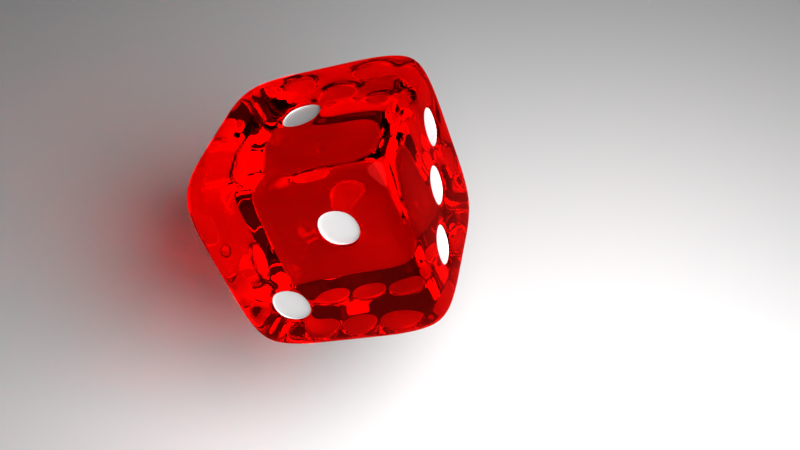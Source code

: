 # Source: dice.blend  (saved by Blender 2.79.0; exported with 4.5.12 LTS)
import bpy
from mathutils import Matrix  # noqa: F401  (used for matrix-valued properties, if any)

bpy.ops.wm.read_factory_settings(use_empty=True)
scene = bpy.context.scene
scene.name = 'Scene'

# ---- collections
col_collection_1 = bpy.data.collections.new('Collection 1'); scene.collection.children.link(col_collection_1)

# ---- materials (node trees are filled in below, after node groups)
mat_material_002 = bpy.data.materials.new('Material.002')
mat_material_002.alpha_threshold = 0.0
mat_material_002.roughness = 0.5
mat_material = bpy.data.materials.new('Material')
mat_material.alpha_threshold = 0.0
mat_material.roughness = 0.5
mat_material.line_color = (0.0, 0.0, 0.0, 1.0)
mat_material_001 = bpy.data.materials.new('Material.001')
mat_material_001.alpha_threshold = 0.0
mat_material_001.roughness = 0.5

# ---- material node trees
mat_material_002.use_nodes = True; mat_material_002.node_tree.nodes.clear()
_N = mat_material_002.node_tree.nodes; _L = mat_material_002.node_tree.links
n0 = _N.new('ShaderNodeOutputMaterial'); n0.name = 'Material Output'; n0.location = (300, 300)
n1 = _N.new('ShaderNodeBsdfDiffuse'); n1.name = 'Diffuse BSDF'; n1.location = (10, 300)
n1.inputs[0].default_value = (1.0, 1.0, 1.0, 1.0)
_L.new(n1.outputs[0], n0.inputs[0])
n0.is_active_output = True
mat_material.use_nodes = True; mat_material.node_tree.nodes.clear()
_N = mat_material.node_tree.nodes; _L = mat_material.node_tree.links
n0 = _N.new('ShaderNodeOutputMaterial'); n0.name = 'Material Output'; n0.location = (300, 300)
n1 = _N.new('ShaderNodeMixShader'); n1.name = 'Mix Shader'; n1.location = (10, 300)
n2 = _N.new('ShaderNodeBsdfGlass'); n2.name = 'Glass BSDF'; n2.location = (-190, 200)
n2.distribution = 'BECKMANN'
n2.inputs[0].default_value = (1.0, 0.02434, 0.01312, 1.0)
n2.inputs[2].default_value = 1.45
n3 = _N.new('ShaderNodeBsdfGlass'); n3.name = 'Glass BSDF.001'; n3.location = (-190, 100)
n3.distribution = 'BECKMANN'
n3.inputs[0].default_value = (1.0, 0.01325, 0.02132, 1.0)
n3.inputs[2].default_value = 1.45
_L.new(n1.outputs[0], n0.inputs[0])
_L.new(n2.outputs[0], n1.inputs[1])
_L.new(n3.outputs[0], n1.inputs[2])
n0.is_active_output = True
mat_material_001.use_nodes = True; mat_material_001.node_tree.nodes.clear()
_N = mat_material_001.node_tree.nodes; _L = mat_material_001.node_tree.links
n0 = _N.new('ShaderNodeOutputMaterial'); n0.name = 'Material Output'; n0.location = (300, 300)
n1 = _N.new('ShaderNodeMixShader'); n1.name = 'Mix Shader'; n1.location = (10, 300)
n2 = _N.new('ShaderNodeBsdfDiffuse'); n2.name = 'Diffuse BSDF'; n2.location = (-190, 200)
n2.inputs[0].default_value = (1.0, 1.0, 1.0, 1.0)
n3 = _N.new('ShaderNodeBsdfAnisotropic'); n3.name = 'Glossy BSDF'; n3.location = (-190, 100)
n3.distribution = 'GGX'
n3.inputs[0].default_value = (1.0, 1.0, 1.0, 1.0)
n3.inputs[1].default_value = 0.4472
_L.new(n1.outputs[0], n0.inputs[0])
_L.new(n2.outputs[0], n1.inputs[1])
_L.new(n3.outputs[0], n1.inputs[2])
n0.is_active_output = True

# ---- world
world_world = bpy.data.worlds.new('World'); scene.world = world_world
world_world.color = (0.05088, 0.05088, 0.05088)
world_world.use_sun_shadow = False
world_world.sun_shadow_jitter_overblur = 0.0
world_world.cycles.sampling_method = 'MANUAL'

# ---- cameras
cam_camera = bpy.data.cameras.new('Camera')
cam_camera.clip_end = 100.0
cam_camera.lens = 35.0
cam_camera.sensor_width = 32.0
cam_camera.sensor_height = 18.0
cam_camera.ortho_scale = 7.314
cam_camera.dof.focus_distance = 0.0

# ---- lights
light_lamp = bpy.data.lights.new('Lamp', 'POINT')
light_lamp.transmission_factor = 0.0
light_lamp.cutoff_distance = 30.0
light_lamp.energy = 3000.0
light_lamp.shadow_buffer_clip_start = 1.001
light_lamp.shadow_soft_size = 3.0
light_lamp.shadow_maximum_resolution = 0.006
light_lamp.use_absolute_resolution = True

# ---- meshes
me_plane = bpy.data.meshes.new('Plane')
me_plane.from_pydata([(-1.0, -1.0, 0.0), (1.0, -1.0, 0.0), (-1.0, 1.0, 0.0), (1.0, 1.0, 0.0)], [], [(0, 1, 3, 2)])
me_plane.materials.append(mat_material_002)
me_plane.use_remesh_preserve_volume = False
me_plane.use_remesh_preserve_attributes = False
me_plane.use_mirror_vertex_groups = False
me_plane.update()
me_cube = bpy.data.meshes.new('Cube')
me_cube.from_pydata([(0.9183, 0.9183, -0.9183), (0.9183, -0.9183, -0.9183), (-0.9183, -0.9183, -0.9183), (-0.9183, 0.9183, -0.9183), (0.9183, 0.9183, 0.9183), (0.9183, -0.9183, 0.9183), (-0.9183, -0.9183, 0.9183), (-0.9183, 0.9183, 0.9183), (1.0, 0.6, -1.0), (1.0, 0.2, -1.0), (1.0, -0.2, -1.0), (1.0, -0.6, -1.0), (0.6, 1.0, -1.0), (0.2, 1.0, -1.0), (-0.2, 1.0, -1.0), (-0.6, 1.0, -1.0), (1.0, 1.0, -0.6), (1.0, 1.0, -0.2), (1.0, 1.0, 0.2), (1.0, 1.0, 0.6), (0.6, -1.0, -1.0), (0.2, -1.0, -1.0), (-0.2, -1.0, -1.0), (-0.6, -1.0, -1.0), (1.0, -1.0, -0.6), (1.0, -1.0, -0.2), (1.0, -1.0, 0.2), (1.0, -1.0, 0.6), (-1.0, -0.6, -1.0), (-1.0, -0.2, -1.0), (-1.0, 0.2, -1.0), (-1.0, 0.6, -1.0), (-1.0, -1.0, -0.6), (-1.0, -1.0, -0.2), (-1.0, -1.0, 0.2), (-1.0, -1.0, 0.6), (-1.0, 1.0, -0.6), (-1.0, 1.0, -0.2), (-1.0, 1.0, 0.2), (-1.0, 1.0, 0.6), (1.0, 0.6, 1.0), (1.0, 0.2, 1.0), (1.0, -0.2, 1.0), (1.0, -0.6, 1.0), (0.6, 1.0, 1.0), (0.2, 1.0, 1.0), (-0.2, 1.0, 1.0), (-0.6, 1.0, 1.0), (0.6, -1.0, 1.0), (0.2, -1.0, 1.0), (-0.2, -1.0, 1.0), (-0.6, -1.0, 1.0), (-1.0, -0.6, 1.0), (-1.0, -0.2, 1.0), (-1.0, 0.2, 1.0), (-1.0, 0.6, 1.0), (0.6, 1.0, 0.6), (0.2, 1.0, 0.6), (-0.2, 1.0, 0.6), (-0.6, 1.0, 0.6), (0.6, 1.0, 0.2), (0.2, 1.0, 0.2), (-0.2, 1.0, 0.2), (-0.6, 1.0, 0.2), (0.6, 1.0, -0.2), (0.2, 1.0, -0.2), (-0.2, 1.0, -0.2), (-0.6, 1.0, -0.2), (0.6, 1.0, -0.6), (0.2, 1.0, -0.6), (-0.2, 1.0, -0.6), (-0.6, 1.0, -0.6), (-1.0, -0.6, -0.6), (-1.0, -0.2, -0.6), (-1.0, 0.2, -0.6), (-1.0, 0.6, -0.6), (-1.0, -0.6, -0.2), (-1.0, -0.2, -0.2), (-1.0, 0.2, -0.2), (-1.0, 0.6, -0.2), (-1.0, -0.6, 0.2), (-1.0, -0.2, 0.2), (-1.0, 0.2, 0.2), (-1.0, 0.6, 0.2), (-1.0, -0.6, 0.6), (-1.0, -0.2, 0.6), (-1.0, 0.2, 0.6), (-1.0, 0.6, 0.6), (0.6, -1.0, -0.6), (0.2, -1.0, -0.6), (-0.2, -1.0, -0.6), (-0.6, -1.0, -0.6), (0.6, -1.0, -0.2), (0.2, -1.0, -0.2), (-0.2, -1.0, -0.2), (-0.6, -1.0, -0.2), (0.6, -1.0, 0.2), (0.2, -1.0, 0.2), (-0.2, -1.0, 0.2), (-0.6, -1.0, 0.2), (0.6, -1.0, 0.6), (0.2, -1.0, 0.6), (-0.2, -1.0, 0.6), (-0.6, -1.0, 0.6), (1.0, 0.6, -0.6), (1.0, 0.2, -0.6), (1.0, -0.2, -0.6), (1.0, -0.6, -0.6), (1.0, 0.6, -0.2), (1.0, 0.2, -0.2), (1.0, -0.2, -0.2), (1.0, -0.6, -0.2), (1.0, 0.6, 0.2), (1.0, 0.2, 0.2), (1.0, -0.2, 0.2), (1.0, -0.6, 0.2), (1.0, 0.6, 0.6), (1.0, 0.2, 0.6), (1.0, -0.2, 0.6), (1.0, -0.6, 0.6), (0.6, 0.6, 1.0), (0.6, 0.2, 1.0), (0.6, -0.2, 1.0), (0.6, -0.6, 1.0), (0.2, 0.6, 1.0), (0.2, 0.2, 1.0), (0.2, -0.2, 1.0), (0.2, -0.6, 1.0), (-0.2, 0.6, 1.0), (-0.2, 0.2, 1.0), (-0.2, -0.2, 1.0), (-0.2, -0.6, 1.0), (-0.6, 0.6, 1.0), (-0.6, 0.2, 1.0), (-0.6, -0.2, 1.0), (-0.6, -0.6, 1.0), (0.6, 0.6, -1.0), (0.2, 0.6, -1.0), (-0.2, 0.6, -1.0), (-0.6, 0.6, -1.0), (0.6, 0.2, -1.0), (0.2, 0.2, -1.0), (-0.2, 0.2, -1.0), (-0.6, 0.2, -1.0), (0.6, -0.2, -1.0), (0.2, -0.2, -1.0), (-0.2, -0.2, -1.0), (-0.6, -0.2, -1.0), (0.6, -0.6, -1.0), (0.2, -0.6, -1.0), (-0.2, -0.6, -1.0), (-0.6, -0.6, -1.0), (-0.1981, 0.966, 0.5728), (-0.1981, 0.966, 0.1858), (-0.5852, 0.966, 0.1858), (-0.5852, 0.966, 0.5728), (0.1889, 0.966, 0.1858), (0.1889, 0.966, -0.2012), (-0.1981, 0.966, -0.2012), (-0.1981, 0.966, 0.1858), (0.5759, 0.966, -0.2012), (0.5759, 0.966, -0.5883), (0.1889, 0.966, -0.5883), (0.1889, 0.966, -0.2012), (-0.9722, -0.5821, -0.5883), (-0.9722, -0.5821, -0.2012), (-0.9722, -0.1951, -0.2012), (-0.9722, -0.1951, -0.5883), (-0.9722, 0.192, -0.5883), (-0.9722, 0.192, -0.2012), (-0.9722, 0.579, -0.2012), (-0.9722, 0.579, -0.5883), (-0.9722, -0.1951, -0.2012), (-0.9722, -0.1951, 0.1858), (-0.9722, 0.192, 0.1858), (-0.9722, 0.192, -0.2012), (-0.9722, -0.5821, 0.1858), (-0.9722, -0.5821, 0.5728), (-0.9722, -0.1951, 0.5728), (-0.9722, -0.1951, 0.1858), (-0.9722, 0.192, 0.1858), (-0.9722, 0.192, 0.5728), (-0.9722, 0.579, 0.5728), (-0.9722, 0.579, 0.1858), (0.5759, -0.9691, -0.5883), (0.5759, -0.9691, -0.2012), (0.1889, -0.9691, -0.2012), (0.1889, -0.9691, -0.5883), (-0.1981, -0.9691, -0.5883), (-0.1981, -0.9691, -0.2012), (-0.5852, -0.9691, -0.2012), (-0.5852, -0.9691, -0.5883), (0.5759, -0.9691, 0.1858), (0.5759, -0.9691, 0.5728), (0.1889, -0.9691, 0.5728), (0.1889, -0.9691, 0.1858), (-0.1981, -0.9691, 0.1858), (-0.1981, -0.9691, 0.5728), (-0.5852, -0.9691, 0.5728), (-0.5852, -0.9691, 0.1858), (0.9629, -0.1951, -0.5883), (0.9629, -0.1951, -0.2012), (0.9629, -0.5821, -0.2012), (0.9629, -0.5821, -0.5883), (0.9629, 0.579, 0.1858), (0.9629, 0.579, 0.5728), (0.9629, 0.192, 0.5728), (0.9629, 0.192, 0.1858), (0.1889, 0.192, 0.9599), (-0.1981, 0.192, 0.9599), (-0.1981, -0.1951, 0.9599), (0.1889, -0.1951, 0.9599), (0.5759, 0.579, -0.9753), (0.5759, 0.192, -0.9753), (0.1889, 0.192, -0.9753), (0.1889, 0.579, -0.9753), (-0.1981, 0.579, -0.9753), (-0.1981, 0.192, -0.9753), (-0.5852, 0.192, -0.9753), (-0.5852, 0.579, -0.9753), (0.5759, 0.192, -0.9753), (0.5759, -0.1951, -0.9753), (0.1889, -0.1951, -0.9753), (0.1889, 0.192, -0.9753), (-0.1981, 0.192, -0.9753), (-0.1981, -0.1951, -0.9753), (-0.5852, -0.1951, -0.9753), (-0.5852, 0.192, -0.9753), (0.5759, -0.1951, -0.9753), (0.5759, -0.5821, -0.9753), (0.1889, -0.5821, -0.9753), (0.1889, -0.1951, -0.9753), (-0.1981, -0.1951, -0.9753), (-0.1981, -0.5821, -0.9753), (-0.5852, -0.5821, -0.9753), (-0.5852, -0.1951, -0.9753), (-0.1981, 0.9505, 0.5728), (-0.1981, 0.9505, 0.1858), (-0.5852, 0.9505, 0.1858), (-0.5852, 0.9505, 0.5728), (0.1889, 0.9505, 0.1858), (0.1889, 0.9505, -0.2012), (-0.1981, 0.9505, -0.2012), (-0.1981, 0.9505, 0.1858), (0.5759, 0.9505, -0.2012), (0.5759, 0.9505, -0.5883), (0.1889, 0.9505, -0.5883), (0.1889, 0.9505, -0.2012), (-0.9566, -0.5821, -0.5883), (-0.9566, -0.5821, -0.2012), (-0.9566, -0.1951, -0.2012), (-0.9566, -0.1951, -0.5883), (-0.9566, 0.192, -0.5883), (-0.9566, 0.192, -0.2012), (-0.9566, 0.579, -0.2012), (-0.9566, 0.579, -0.5883), (-0.9566, -0.1951, -0.2012), (-0.9566, -0.1951, 0.1858), (-0.9566, 0.192, 0.1858), (-0.9566, 0.192, -0.2012), (-0.9566, -0.5821, 0.1858), (-0.9566, -0.5821, 0.5728), (-0.9566, -0.1951, 0.5728), (-0.9566, -0.1951, 0.1858), (-0.9566, 0.192, 0.1858), (-0.9566, 0.192, 0.5728), (-0.9566, 0.579, 0.5728), (-0.9566, 0.579, 0.1858), (0.5759, -0.9536, -0.5883), (0.5759, -0.9536, -0.2012), (0.1889, -0.9536, -0.2012), (0.1889, -0.9536, -0.5883), (-0.1981, -0.9536, -0.5883), (-0.1981, -0.9536, -0.2012), (-0.5852, -0.9536, -0.2012), (-0.5852, -0.9536, -0.5883), (0.5759, -0.9536, 0.1858), (0.5759, -0.9536, 0.5728), (0.1889, -0.9536, 0.5728), (0.1889, -0.9536, 0.1858), (-0.1981, -0.9536, 0.1858), (-0.1981, -0.9536, 0.5728), (-0.5852, -0.9536, 0.5728), (-0.5852, -0.9536, 0.1858), (0.9474, -0.1951, -0.5883), (0.9474, -0.1951, -0.2012), (0.9474, -0.5821, -0.2012), (0.9474, -0.5821, -0.5883), (0.9474, 0.579, 0.1858), (0.9474, 0.579, 0.5728), (0.9474, 0.192, 0.5728), (0.9474, 0.192, 0.1858), (0.1889, 0.192, 0.9443), (-0.1981, 0.192, 0.9443), (-0.1981, -0.1951, 0.9443), (0.1889, -0.1951, 0.9443), (0.5759, 0.579, -0.9597), (0.5759, 0.192, -0.9597), (0.1889, 0.192, -0.9597), (0.1889, 0.579, -0.9597), (-0.1981, 0.579, -0.9597), (-0.1981, 0.192, -0.9597), (-0.5852, 0.192, -0.9597), (-0.5852, 0.579, -0.9597), (0.5759, 0.192, -0.9597), (0.5759, -0.1951, -0.9597), (0.1889, -0.1951, -0.9597), (0.1889, 0.192, -0.9597), (-0.1981, 0.192, -0.9597), (-0.1981, -0.1951, -0.9597), (-0.5852, -0.1951, -0.9597), (-0.5852, 0.192, -0.9597), (0.5759, -0.1951, -0.9597), (0.5759, -0.5821, -0.9597), (0.1889, -0.5821, -0.9597), (0.1889, -0.1951, -0.9597), (-0.1981, -0.1951, -0.9597), (-0.1981, -0.5821, -0.9597), (-0.5852, -0.5821, -0.9597), (-0.5852, -0.1951, -0.9597)], [], [(151, 23, 2, 28), (135, 52, 6, 51), (119, 43, 5, 27), (103, 51, 6, 35), (87, 55, 7, 39), (71, 15, 3, 36), (47, 59, 39, 7), (59, 63, 38, 39), (63, 67, 37, 38), (67, 71, 36, 37), (4, 19, 56, 44), (44, 56, 57, 45), (45, 57, 58, 46), (46, 58, 59, 47), (19, 18, 60, 56), (56, 60, 61, 57), (57, 61, 62, 58), (252, 253, 254, 255), (18, 17, 64, 60), (60, 64, 65, 61), (164, 248, 251, 167), (62, 66, 67, 63), (17, 16, 68, 64), (167, 251, 250, 166), (65, 69, 70, 66), (66, 70, 71, 67), (16, 0, 12, 68), (68, 12, 13, 69), (69, 13, 14, 70), (70, 14, 15, 71), (31, 75, 36, 3), (75, 79, 37, 36), (79, 83, 38, 37), (83, 87, 39, 38), (2, 32, 72, 28), (28, 72, 73, 29), (29, 73, 74, 30), (30, 74, 75, 31), (32, 33, 76, 72), (166, 250, 249, 165), (73, 77, 78, 74), (165, 249, 248, 164), (33, 34, 80, 76), (76, 80, 81, 77), (248, 249, 250, 251), (78, 82, 83, 79), (34, 35, 84, 80), (160, 244, 247, 163), (81, 85, 86, 82), (163, 247, 246, 162), (35, 6, 52, 84), (84, 52, 53, 85), (85, 53, 54, 86), (86, 54, 55, 87), (23, 91, 32, 2), (91, 95, 33, 32), (95, 99, 34, 33), (99, 103, 35, 34), (1, 24, 88, 20), (20, 88, 89, 21), (21, 89, 90, 22), (22, 90, 91, 23), (24, 25, 92, 88), (162, 246, 245, 161), (89, 93, 94, 90), (161, 245, 244, 160), (25, 26, 96, 92), (92, 96, 97, 93), (93, 97, 98, 94), (94, 98, 99, 95), (26, 27, 100, 96), (244, 245, 246, 247), (97, 101, 102, 98), (156, 240, 243, 159), (27, 5, 48, 100), (100, 48, 49, 101), (101, 49, 50, 102), (102, 50, 51, 103), (11, 107, 24, 1), (107, 111, 25, 24), (111, 115, 26, 25), (115, 119, 27, 26), (0, 16, 104, 8), (8, 104, 105, 9), (9, 105, 106, 10), (10, 106, 107, 11), (16, 17, 108, 104), (104, 108, 109, 105), (105, 109, 110, 106), (159, 243, 242, 158), (17, 18, 112, 108), (108, 112, 113, 109), (109, 113, 114, 110), (110, 114, 115, 111), (18, 19, 116, 112), (158, 242, 241, 157), (113, 117, 118, 114), (114, 118, 119, 115), (19, 4, 40, 116), (116, 40, 41, 117), (117, 41, 42, 118), (118, 42, 43, 119), (43, 123, 48, 5), (123, 127, 49, 48), (127, 131, 50, 49), (131, 135, 51, 50), (4, 44, 120, 40), (40, 120, 121, 41), (41, 121, 122, 42), (42, 122, 123, 43), (44, 45, 124, 120), (120, 124, 125, 121), (121, 125, 126, 122), (122, 126, 127, 123), (45, 46, 128, 124), (124, 128, 129, 125), (157, 241, 240, 156), (126, 130, 131, 127), (46, 47, 132, 128), (128, 132, 133, 129), (129, 133, 134, 130), (130, 134, 135, 131), (47, 7, 55, 132), (132, 55, 54, 133), (133, 54, 53, 134), (134, 53, 52, 135), (15, 139, 31, 3), (139, 143, 30, 31), (143, 147, 29, 30), (147, 151, 28, 29), (0, 8, 136, 12), (12, 136, 137, 13), (13, 137, 138, 14), (14, 138, 139, 15), (8, 9, 140, 136), (240, 241, 242, 243), (137, 141, 142, 138), (152, 236, 239, 155), (9, 10, 144, 140), (155, 239, 238, 154), (141, 145, 146, 142), (154, 238, 237, 153), (10, 11, 148, 144), (153, 237, 236, 152), (145, 149, 150, 146), (236, 237, 238, 239), (11, 1, 20, 148), (148, 20, 21, 149), (149, 21, 22, 150), (150, 22, 23, 151), (62, 153, 152, 58), (63, 154, 153, 62), (59, 155, 154, 63), (58, 152, 155, 59), (65, 157, 156, 61), (66, 158, 157, 65), (62, 159, 158, 66), (61, 156, 159, 62), (68, 161, 160, 64), (69, 162, 161, 68), (65, 163, 162, 69), (64, 160, 163, 65), (76, 165, 164, 72), (77, 166, 165, 76), (73, 167, 166, 77), (72, 164, 167, 73), (78, 169, 168, 74), (79, 170, 169, 78), (75, 171, 170, 79), (74, 168, 171, 75), (81, 173, 172, 77), (82, 174, 173, 81), (78, 175, 174, 82), (77, 172, 175, 78), (84, 177, 176, 80), (85, 178, 177, 84), (81, 179, 178, 85), (80, 176, 179, 81), (86, 181, 180, 82), (87, 182, 181, 86), (83, 183, 182, 87), (82, 180, 183, 83), (92, 185, 184, 88), (93, 186, 185, 92), (89, 187, 186, 93), (88, 184, 187, 89), (94, 189, 188, 90), (95, 190, 189, 94), (91, 191, 190, 95), (90, 188, 191, 91), (100, 193, 192, 96), (101, 194, 193, 100), (97, 195, 194, 101), (96, 192, 195, 97), (102, 197, 196, 98), (103, 198, 197, 102), (99, 199, 198, 103), (98, 196, 199, 99), (110, 201, 200, 106), (111, 202, 201, 110), (107, 203, 202, 111), (106, 200, 203, 107), (116, 205, 204, 112), (117, 206, 205, 116), (113, 207, 206, 117), (112, 204, 207, 113), (129, 209, 208, 125), (130, 210, 209, 129), (126, 211, 210, 130), (125, 208, 211, 126), (140, 213, 212, 136), (141, 214, 213, 140), (137, 215, 214, 141), (136, 212, 215, 137), (142, 217, 216, 138), (143, 218, 217, 142), (139, 219, 218, 143), (138, 216, 219, 139), (144, 221, 220, 140), (145, 222, 221, 144), (141, 223, 222, 145), (140, 220, 223, 141), (146, 225, 224, 142), (147, 226, 225, 146), (143, 227, 226, 147), (142, 224, 227, 143), (148, 229, 228, 144), (149, 230, 229, 148), (145, 231, 230, 149), (144, 228, 231, 145), (150, 233, 232, 146), (151, 234, 233, 150), (147, 235, 234, 151), (146, 232, 235, 147), (169, 253, 252, 168), (170, 254, 253, 169), (171, 255, 254, 170), (168, 252, 255, 171), (256, 257, 258, 259), (173, 257, 256, 172), (174, 258, 257, 173), (175, 259, 258, 174), (172, 256, 259, 175), (260, 261, 262, 263), (177, 261, 260, 176), (178, 262, 261, 177), (179, 263, 262, 178), (176, 260, 263, 179), (264, 265, 266, 267), (181, 265, 264, 180), (182, 266, 265, 181), (183, 267, 266, 182), (180, 264, 267, 183), (268, 269, 270, 271), (185, 269, 268, 184), (186, 270, 269, 185), (187, 271, 270, 186), (184, 268, 271, 187), (272, 273, 274, 275), (189, 273, 272, 188), (190, 274, 273, 189), (191, 275, 274, 190), (188, 272, 275, 191), (276, 277, 278, 279), (193, 277, 276, 192), (194, 278, 277, 193), (195, 279, 278, 194), (192, 276, 279, 195), (280, 281, 282, 283), (197, 281, 280, 196), (198, 282, 281, 197), (199, 283, 282, 198), (196, 280, 283, 199), (284, 285, 286, 287), (201, 285, 284, 200), (202, 286, 285, 201), (203, 287, 286, 202), (200, 284, 287, 203), (288, 289, 290, 291), (205, 289, 288, 204), (206, 290, 289, 205), (207, 291, 290, 206), (204, 288, 291, 207), (292, 293, 294, 295), (209, 293, 292, 208), (210, 294, 293, 209), (211, 295, 294, 210), (208, 292, 295, 211), (296, 297, 298, 299), (213, 297, 296, 212), (214, 298, 297, 213), (215, 299, 298, 214), (212, 296, 299, 215), (300, 301, 302, 303), (217, 301, 300, 216), (218, 302, 301, 217), (219, 303, 302, 218), (216, 300, 303, 219), (304, 305, 306, 307), (221, 305, 304, 220), (222, 306, 305, 221), (223, 307, 306, 222), (220, 304, 307, 223), (308, 309, 310, 311), (225, 309, 308, 224), (226, 310, 309, 225), (227, 311, 310, 226), (224, 308, 311, 227), (312, 313, 314, 315), (229, 313, 312, 228), (230, 314, 313, 229), (231, 315, 314, 230), (228, 312, 315, 231), (316, 317, 318, 319), (233, 317, 316, 232), (234, 318, 317, 233), (235, 319, 318, 234), (232, 316, 319, 235)])
me_cube.polygons.foreach_set('use_smooth', [True] * 318)
me_cube.polygons.foreach_set('material_index', [0, 0, 0, 0, 0, 0, 0, 0, 0, 0, 0, 0, 0, 0, 0, 0, 0, 1, 0, 0, 1, 0, 0, 1, 0, 0, 0, 0, 0, 0, 0, 0, 0, 0, 0, 0, 0, 0, 0, 1, 0, 1, 0, 0, 1, 0, 0, 1, 0, 1, 0, 0, 0, 0, 0, 0, 0, 0, 0, 0, 0, 0, 0, 1, 0, 1, 0, 0, 0, 0, 0, 1, 0, 1, 0, 0, 0, 0, 0, 0, 0, 0, 0, 0, 0, 0, 0, 0, 0, 1, 0, 0, 0, 0, 0, 1, 0, 0, 0, 0, 0, 0, 0, 0, 0, 0, 0, 0, 0, 0, 0, 0, 0, 0, 0, 0, 1, 0, 0, 0, 0, 0, 0, 0, 0, 0, 0, 0, 0, 0, 0, 0, 0, 0, 0, 1, 0, 1, 0, 1, 0, 1, 0, 1, 0, 1, 0, 0, 0, 0, 0, 0, 0, 0, 0, 0, 0, 0, 0, 0, 0, 0, 0, 0, 0, 0, 0, 0, 0, 0, 0, 0, 0, 0, 0, 0, 0, 0, 0, 0, 0, 0, 0, 0, 0, 0, 0, 0, 0, 0, 0, 0, 0, 0, 0, 0, 0, 0, 0, 0, 0, 0, 0, 0, 0, 0, 0, 0, 0, 0, 0, 0, 0, 0, 0, 0, 0, 0, 0, 0, 0, 0, 0, 0, 0, 0, 0, 0, 0, 0, 0, 0, 0, 0, 1, 1, 1, 1, 1, 1, 1, 1, 1, 1, 1, 1, 1, 1, 1, 1, 1, 1, 1, 1, 1, 1, 1, 1, 1, 1, 1, 1, 1, 1, 1, 1, 1, 1, 1, 1, 1, 1, 1, 1, 1, 1, 1, 1, 1, 1, 1, 1, 1, 1, 1, 1, 1, 1, 1, 1, 1, 1, 1, 1, 1, 1, 1, 1, 1, 1, 1, 1, 1, 1, 1, 1, 1, 1, 1, 1, 1, 1, 1, 1, 1, 1, 1, 1])
me_cube.materials.append(mat_material)
me_cube.materials.append(mat_material_001)
me_cube.use_remesh_preserve_volume = False
me_cube.use_remesh_preserve_attributes = False
me_cube.use_mirror_vertex_groups = False
me_cube.update()

# ---- objects
ob_plane = bpy.data.objects.new('Plane', me_plane)
ob_cube = bpy.data.objects.new('Cube', me_cube)
ob_lamp = bpy.data.objects.new('Lamp', light_lamp)
ob_camera = bpy.data.objects.new('Camera', cam_camera)

# ---- transforms, parenting, visibility, modifiers, constraints
ob_plane.location = (0.0, 0.0, -1.106)
ob_plane.scale = (10.0, 10.0, 10.0)
ob_plane.lineart.crease_threshold = 0.0
ob_cube.location = (0.0, 0.0, 1.481)
ob_cube.rotation_euler = (-5.915, -0.2137, -19.61)
ob_cube.lock_rotations_4d = False
ob_cube.empty_display_type = 'ARROWS'
ob_cube.lineart.crease_threshold = 0.0
_m = ob_cube.modifiers.new('Subsurf', 'SUBSURF')
_m.uv_smooth = 'PRESERVE_CORNERS'
_m.levels = 3
_m.render_levels = 3
_m.show_only_control_edges = False
ob_lamp.location = (4.076, 1.005, 5.904)
ob_lamp.rotation_euler = (0.6503, 0.05522, 1.866)
ob_lamp.lock_rotations_4d = False
ob_lamp.empty_display_type = 'ARROWS'
ob_lamp.color = (0.0, 0.0, 0.0, 0.0)
ob_lamp.lineart.crease_threshold = 0.0
ob_camera.location = (4.777, -2.406, 7.934)
ob_camera.rotation_euler = (0.6613, -3.016e-07, 0.9969)
ob_camera.lock_rotations_4d = False
ob_camera.empty_display_type = 'ARROWS'
ob_camera.color = (0.0, 0.0, 0.0, 0.0)
ob_camera.display_type = 'WIRE'
ob_camera.lineart.crease_threshold = 0.0

# ---- collection membership
col_collection_1.objects.link(ob_plane)
col_collection_1.objects.link(ob_cube)
col_collection_1.objects.link(ob_lamp)
col_collection_1.objects.link(ob_camera)

# ---- scene / render settings (as saved in the file)
scene.camera = ob_camera
scene.frame_start = 1; scene.frame_end = 250; scene.frame_set(1)
scene.render.engine = 'CYCLES'
scene.render.resolution_percentage = 50
scene.render.dither_intensity = 0.0
scene.cycles.use_denoising = False
scene.cycles.samples = 128
scene.cycles.sampling_pattern = 'TABULATED_SOBOL'
scene.cycles.use_adaptive_sampling = False
scene.cycles.use_light_tree = False
scene.cycles.blur_glossy = 0.0
scene.cycles.sample_clamp_indirect = 0.0
scene.view_settings.view_transform = 'Standard'
bpy.context.view_layer.update()
